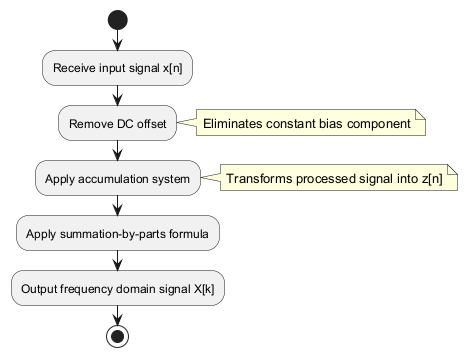

The diagram above was rendered by PlantUML. Its source (embedded in the PNG):
@startuml
start
:Receive input signal x[n];
:Remove DC offset;
note right: Eliminates constant bias component
:Apply accumulation system;
note right: Transforms processed signal into z[n]
:Apply summation-by-parts formula;
:Output frequency domain signal X[k];
stop
@enduml